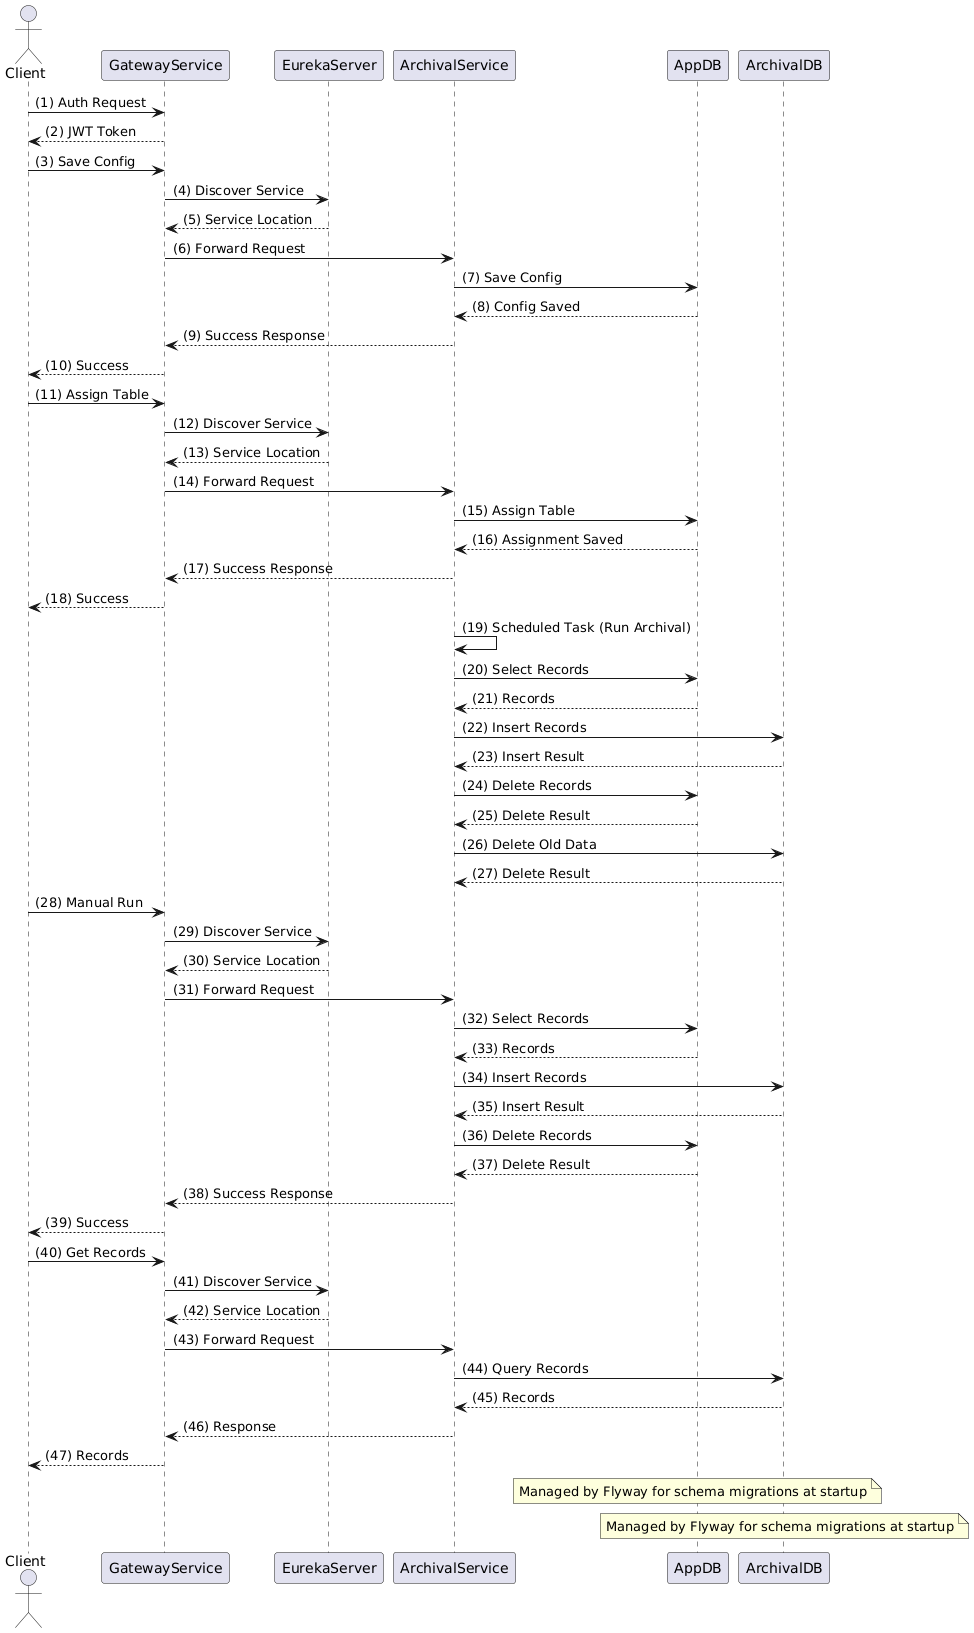

The diagram above was rendered by PlantUML. Its source (embedded in the PNG):
@startuml
actor Client
participant GatewayService
participant EurekaServer
participant ArchivalService
participant AppDB
participant ArchivalDB

Client -> GatewayService: (1) Auth Request
GatewayService --> Client: (2) JWT Token
Client -> GatewayService: (3) Save Config
GatewayService -> EurekaServer: (4) Discover Service
EurekaServer --> GatewayService: (5) Service Location
GatewayService -> ArchivalService: (6) Forward Request
ArchivalService -> AppDB: (7) Save Config
AppDB --> ArchivalService: (8) Config Saved
ArchivalService --> GatewayService: (9) Success Response
GatewayService --> Client: (10) Success
Client -> GatewayService: (11) Assign Table
GatewayService -> EurekaServer: (12) Discover Service
EurekaServer --> GatewayService: (13) Service Location
GatewayService -> ArchivalService: (14) Forward Request
ArchivalService -> AppDB: (15) Assign Table
AppDB --> ArchivalService: (16) Assignment Saved
ArchivalService --> GatewayService: (17) Success Response
GatewayService --> Client: (18) Success
ArchivalService -> ArchivalService: (19) Scheduled Task (Run Archival)
ArchivalService -> AppDB: (20) Select Records
AppDB --> ArchivalService: (21) Records
ArchivalService -> ArchivalDB: (22) Insert Records
ArchivalDB --> ArchivalService: (23) Insert Result
ArchivalService -> AppDB: (24) Delete Records
AppDB --> ArchivalService: (25) Delete Result
ArchivalService -> ArchivalDB: (26) Delete Old Data
ArchivalDB --> ArchivalService: (27) Delete Result
Client -> GatewayService: (28) Manual Run
GatewayService -> EurekaServer: (29) Discover Service
EurekaServer --> GatewayService: (30) Service Location
GatewayService -> ArchivalService: (31) Forward Request
ArchivalService -> AppDB: (32) Select Records
AppDB --> ArchivalService: (33) Records
ArchivalService -> ArchivalDB: (34) Insert Records
ArchivalDB --> ArchivalService: (35) Insert Result
ArchivalService -> AppDB: (36) Delete Records
AppDB --> ArchivalService: (37) Delete Result
ArchivalService --> GatewayService: (38) Success Response
GatewayService --> Client: (39) Success
Client -> GatewayService: (40) Get Records
GatewayService -> EurekaServer: (41) Discover Service
EurekaServer --> GatewayService: (42) Service Location
GatewayService -> ArchivalService: (43) Forward Request
ArchivalService -> ArchivalDB: (44) Query Records
ArchivalDB --> ArchivalService: (45) Records
ArchivalService --> GatewayService: (46) Response
GatewayService --> Client: (47) Records

note over AppDB: Managed by Flyway for schema migrations at startup
note over ArchivalDB: Managed by Flyway for schema migrations at startup
@enduml